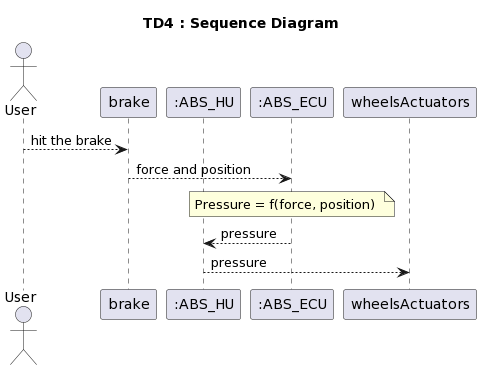

The diagram above was rendered by PlantUML. Its source (embedded in the PNG):
@startuml
title TD4 : Sequence Diagram 

actor User 

participant brake 
participant ":ABS_HU"
participant ":ABS_ECU"
participant wheelsActuators

User --> brake : hit the brake 
brake --> ":ABS_ECU" : force and position 
note over ":ABS_ECU" 
Pressure = f(force, position) 
end note 
":ABS_ECU" --> ":ABS_HU" : pressure 

":ABS_HU" --> wheelsActuators : pressure
@enduml